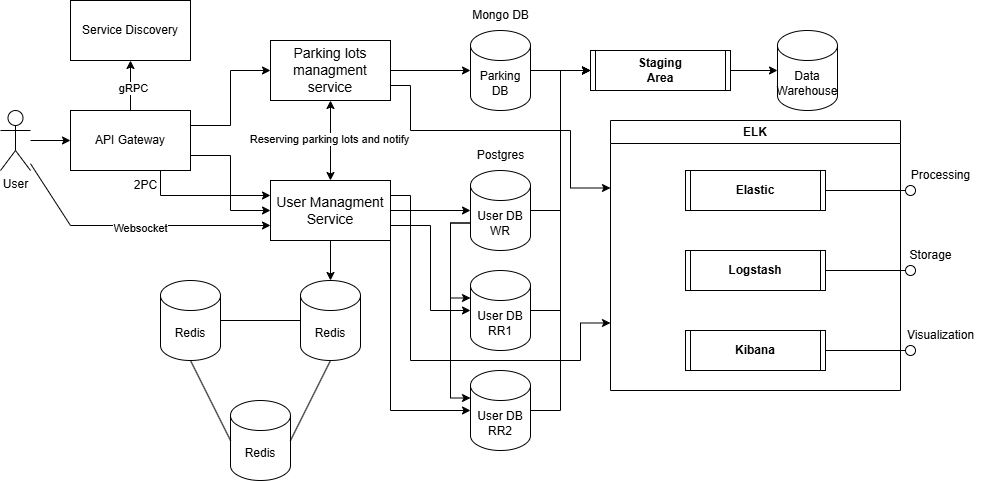

The diagram above was exported from draw.io. Its source (the exported page's mxGraphModel, read from the mxfile embedded in the PNG):
<mxGraphModel dx="1282" dy="578" grid="1" gridSize="10" guides="1" tooltips="1" connect="1" arrows="1" fold="1" page="1" pageScale="1" pageWidth="827" pageHeight="1169" math="0" shadow="0">
  <root>
    <mxCell id="0" />
    <mxCell id="1" parent="0" />
    <mxCell id="bXqahQfciL9KRYsee5qN-5" value="" style="edgeStyle=orthogonalEdgeStyle;rounded=0;orthogonalLoop=1;jettySize=auto;html=1;" parent="1" source="bXqahQfciL9KRYsee5qN-1" target="bXqahQfciL9KRYsee5qN-4" edge="1">
      <mxGeometry relative="1" as="geometry" />
    </mxCell>
    <mxCell id="bXqahQfciL9KRYsee5qN-1" value="User&lt;div&gt;&lt;br&gt;&lt;/div&gt;" style="shape=umlActor;verticalLabelPosition=bottom;verticalAlign=top;html=1;outlineConnect=0;" parent="1" vertex="1">
      <mxGeometry x="50" y="150" width="30" height="60" as="geometry" />
    </mxCell>
    <mxCell id="bXqahQfciL9KRYsee5qN-14" style="edgeStyle=orthogonalEdgeStyle;rounded=0;orthogonalLoop=1;jettySize=auto;html=1;exitX=1;exitY=0.25;exitDx=0;exitDy=0;entryX=0;entryY=0.5;entryDx=0;entryDy=0;" parent="1" source="bXqahQfciL9KRYsee5qN-4" target="bXqahQfciL9KRYsee5qN-12" edge="1">
      <mxGeometry relative="1" as="geometry" />
    </mxCell>
    <mxCell id="bXqahQfciL9KRYsee5qN-15" style="edgeStyle=orthogonalEdgeStyle;rounded=0;orthogonalLoop=1;jettySize=auto;html=1;exitX=1;exitY=0.75;exitDx=0;exitDy=0;entryX=0;entryY=0.5;entryDx=0;entryDy=0;" parent="1" source="bXqahQfciL9KRYsee5qN-4" target="bXqahQfciL9KRYsee5qN-13" edge="1">
      <mxGeometry relative="1" as="geometry" />
    </mxCell>
    <mxCell id="bXqahQfciL9KRYsee5qN-19" value="" style="edgeStyle=orthogonalEdgeStyle;rounded=0;orthogonalLoop=1;jettySize=auto;html=1;" parent="1" source="bXqahQfciL9KRYsee5qN-4" target="bXqahQfciL9KRYsee5qN-6" edge="1">
      <mxGeometry relative="1" as="geometry" />
    </mxCell>
    <mxCell id="bXqahQfciL9KRYsee5qN-21" value="gRPC" style="edgeLabel;html=1;align=center;verticalAlign=middle;resizable=0;points=[];" parent="bXqahQfciL9KRYsee5qN-19" connectable="0" vertex="1">
      <mxGeometry x="-0.072" y="-2" relative="1" as="geometry">
        <mxPoint as="offset" />
      </mxGeometry>
    </mxCell>
    <mxCell id="9wTMB2CrjVWaSTanSSyK-1" style="edgeStyle=orthogonalEdgeStyle;rounded=0;orthogonalLoop=1;jettySize=auto;html=1;exitX=0.75;exitY=1;exitDx=0;exitDy=0;entryX=0;entryY=0.25;entryDx=0;entryDy=0;" parent="1" source="bXqahQfciL9KRYsee5qN-4" target="bXqahQfciL9KRYsee5qN-13" edge="1">
      <mxGeometry relative="1" as="geometry" />
    </mxCell>
    <mxCell id="bXqahQfciL9KRYsee5qN-4" value="API Gateway" style="rounded=0;whiteSpace=wrap;html=1;" parent="1" vertex="1">
      <mxGeometry x="120" y="150" width="120" height="60" as="geometry" />
    </mxCell>
    <mxCell id="bXqahQfciL9KRYsee5qN-6" value="Service Discovery" style="rounded=0;whiteSpace=wrap;html=1;" parent="1" vertex="1">
      <mxGeometry x="120" y="40" width="120" height="60" as="geometry" />
    </mxCell>
    <mxCell id="bXqahQfciL9KRYsee5qN-23" value="" style="edgeStyle=orthogonalEdgeStyle;rounded=0;orthogonalLoop=1;jettySize=auto;html=1;" parent="1" source="bXqahQfciL9KRYsee5qN-12" target="bXqahQfciL9KRYsee5qN-22" edge="1">
      <mxGeometry relative="1" as="geometry" />
    </mxCell>
    <mxCell id="1C6tJgcutRG_p7wVz3l9-20" style="edgeStyle=orthogonalEdgeStyle;rounded=0;orthogonalLoop=1;jettySize=auto;html=1;exitX=1;exitY=0.75;exitDx=0;exitDy=0;entryX=0;entryY=0.25;entryDx=0;entryDy=0;" parent="1" source="bXqahQfciL9KRYsee5qN-12" target="1C6tJgcutRG_p7wVz3l9-16" edge="1">
      <mxGeometry relative="1" as="geometry">
        <Array as="points">
          <mxPoint x="460" y="125" />
          <mxPoint x="460" y="170" />
          <mxPoint x="620" y="170" />
          <mxPoint x="620" y="228" />
        </Array>
      </mxGeometry>
    </mxCell>
    <mxCell id="bXqahQfciL9KRYsee5qN-12" value="&lt;font style=&quot;font-size: 14px;&quot;&gt;Parking lots managment service&lt;/font&gt;" style="rounded=0;whiteSpace=wrap;html=1;" parent="1" vertex="1">
      <mxGeometry x="320" y="80" width="120" height="60" as="geometry" />
    </mxCell>
    <mxCell id="bXqahQfciL9KRYsee5qN-17" value="" style="edgeStyle=orthogonalEdgeStyle;rounded=0;orthogonalLoop=1;jettySize=auto;html=1;" parent="1" source="bXqahQfciL9KRYsee5qN-13" target="bXqahQfciL9KRYsee5qN-16" edge="1">
      <mxGeometry relative="1" as="geometry" />
    </mxCell>
    <mxCell id="bXqahQfciL9KRYsee5qN-25" value="" style="edgeStyle=orthogonalEdgeStyle;rounded=0;orthogonalLoop=1;jettySize=auto;html=1;" parent="1" source="bXqahQfciL9KRYsee5qN-13" target="bXqahQfciL9KRYsee5qN-24" edge="1">
      <mxGeometry relative="1" as="geometry" />
    </mxCell>
    <mxCell id="1C6tJgcutRG_p7wVz3l9-21" style="edgeStyle=orthogonalEdgeStyle;rounded=0;orthogonalLoop=1;jettySize=auto;html=1;exitX=1;exitY=0.25;exitDx=0;exitDy=0;entryX=0;entryY=0.75;entryDx=0;entryDy=0;" parent="1" source="bXqahQfciL9KRYsee5qN-13" target="1C6tJgcutRG_p7wVz3l9-16" edge="1">
      <mxGeometry relative="1" as="geometry">
        <Array as="points">
          <mxPoint x="460" y="235" />
          <mxPoint x="460" y="400" />
          <mxPoint x="630" y="400" />
          <mxPoint x="630" y="363" />
        </Array>
      </mxGeometry>
    </mxCell>
    <mxCell id="bXqahQfciL9KRYsee5qN-13" value="&lt;font style=&quot;font-size: 14px;&quot;&gt;User Managment Service&lt;/font&gt;" style="rounded=0;whiteSpace=wrap;html=1;" parent="1" vertex="1">
      <mxGeometry x="320" y="220" width="120" height="60" as="geometry" />
    </mxCell>
    <mxCell id="bXqahQfciL9KRYsee5qN-16" value="Redis" style="shape=cylinder3;whiteSpace=wrap;html=1;boundedLbl=1;backgroundOutline=1;size=15;" parent="1" vertex="1">
      <mxGeometry x="350" y="320" width="60" height="80" as="geometry" />
    </mxCell>
    <mxCell id="1C6tJgcutRG_p7wVz3l9-10" value="" style="edgeStyle=orthogonalEdgeStyle;rounded=0;orthogonalLoop=1;jettySize=auto;html=1;" parent="1" source="bXqahQfciL9KRYsee5qN-22" target="1C6tJgcutRG_p7wVz3l9-7" edge="1">
      <mxGeometry relative="1" as="geometry" />
    </mxCell>
    <mxCell id="bXqahQfciL9KRYsee5qN-22" value="Parking DB" style="shape=cylinder3;whiteSpace=wrap;html=1;boundedLbl=1;backgroundOutline=1;size=15;" parent="1" vertex="1">
      <mxGeometry x="520" y="70" width="60" height="80" as="geometry" />
    </mxCell>
    <mxCell id="1C6tJgcutRG_p7wVz3l9-11" style="edgeStyle=orthogonalEdgeStyle;rounded=0;orthogonalLoop=1;jettySize=auto;html=1;exitX=1;exitY=0.5;exitDx=0;exitDy=0;exitPerimeter=0;entryX=0;entryY=0.5;entryDx=0;entryDy=0;" parent="1" source="bXqahQfciL9KRYsee5qN-24" target="1C6tJgcutRG_p7wVz3l9-7" edge="1">
      <mxGeometry relative="1" as="geometry" />
    </mxCell>
    <mxCell id="bXqahQfciL9KRYsee5qN-24" value="User DB&lt;div&gt;WR&lt;/div&gt;" style="shape=cylinder3;whiteSpace=wrap;html=1;boundedLbl=1;backgroundOutline=1;size=15;" parent="1" vertex="1">
      <mxGeometry x="520" y="210" width="60" height="80" as="geometry" />
    </mxCell>
    <mxCell id="bXqahQfciL9KRYsee5qN-26" value="Mongo DB" style="text;html=1;align=center;verticalAlign=middle;resizable=0;points=[];autosize=1;strokeColor=none;fillColor=none;" parent="1" vertex="1">
      <mxGeometry x="510" y="40" width="80" height="30" as="geometry" />
    </mxCell>
    <mxCell id="bXqahQfciL9KRYsee5qN-27" value="Postgres" style="text;html=1;align=center;verticalAlign=middle;resizable=0;points=[];autosize=1;strokeColor=none;fillColor=none;" parent="1" vertex="1">
      <mxGeometry x="515" y="180" width="70" height="30" as="geometry" />
    </mxCell>
    <mxCell id="bXqahQfciL9KRYsee5qN-28" value="" style="endArrow=classic;html=1;rounded=0;entryX=0;entryY=0.75;entryDx=0;entryDy=0;" parent="1" source="bXqahQfciL9KRYsee5qN-1" target="bXqahQfciL9KRYsee5qN-13" edge="1">
      <mxGeometry width="50" height="50" relative="1" as="geometry">
        <mxPoint x="390" y="240" as="sourcePoint" />
        <mxPoint x="440" y="190" as="targetPoint" />
        <Array as="points">
          <mxPoint x="120" y="265" />
        </Array>
      </mxGeometry>
    </mxCell>
    <mxCell id="bXqahQfciL9KRYsee5qN-29" value="Websocket" style="edgeLabel;html=1;align=center;verticalAlign=middle;resizable=0;points=[];" parent="bXqahQfciL9KRYsee5qN-28" connectable="0" vertex="1">
      <mxGeometry x="0.0484" y="-2" relative="1" as="geometry">
        <mxPoint as="offset" />
      </mxGeometry>
    </mxCell>
    <mxCell id="bXqahQfciL9KRYsee5qN-32" value="" style="endArrow=classic;startArrow=classic;html=1;rounded=0;entryX=0.5;entryY=1;entryDx=0;entryDy=0;exitX=0.5;exitY=0;exitDx=0;exitDy=0;" parent="1" source="bXqahQfciL9KRYsee5qN-13" target="bXqahQfciL9KRYsee5qN-12" edge="1">
      <mxGeometry width="50" height="50" relative="1" as="geometry">
        <mxPoint x="390" y="240" as="sourcePoint" />
        <mxPoint x="440" y="190" as="targetPoint" />
      </mxGeometry>
    </mxCell>
    <mxCell id="bXqahQfciL9KRYsee5qN-33" value="Reserving parking lots and notify" style="edgeLabel;html=1;align=center;verticalAlign=middle;resizable=0;points=[];" parent="bXqahQfciL9KRYsee5qN-32" connectable="0" vertex="1">
      <mxGeometry x="0.055" y="2" relative="1" as="geometry">
        <mxPoint as="offset" />
      </mxGeometry>
    </mxCell>
    <mxCell id="1C6tJgcutRG_p7wVz3l9-14" style="edgeStyle=orthogonalEdgeStyle;rounded=0;orthogonalLoop=1;jettySize=auto;html=1;exitX=1;exitY=0.5;exitDx=0;exitDy=0;exitPerimeter=0;entryX=0;entryY=0.5;entryDx=0;entryDy=0;" parent="1" source="1C6tJgcutRG_p7wVz3l9-1" target="1C6tJgcutRG_p7wVz3l9-7" edge="1">
      <mxGeometry relative="1" as="geometry" />
    </mxCell>
    <mxCell id="1C6tJgcutRG_p7wVz3l9-1" value="User DB&lt;div&gt;RR1&lt;/div&gt;" style="shape=cylinder3;whiteSpace=wrap;html=1;boundedLbl=1;backgroundOutline=1;size=15;" parent="1" vertex="1">
      <mxGeometry x="520" y="310" width="60" height="80" as="geometry" />
    </mxCell>
    <mxCell id="1C6tJgcutRG_p7wVz3l9-15" style="edgeStyle=orthogonalEdgeStyle;rounded=0;orthogonalLoop=1;jettySize=auto;html=1;exitX=1;exitY=0.5;exitDx=0;exitDy=0;exitPerimeter=0;entryX=0;entryY=0.5;entryDx=0;entryDy=0;" parent="1" source="1C6tJgcutRG_p7wVz3l9-2" target="1C6tJgcutRG_p7wVz3l9-7" edge="1">
      <mxGeometry relative="1" as="geometry" />
    </mxCell>
    <mxCell id="1C6tJgcutRG_p7wVz3l9-2" value="User DB&lt;div&gt;RR2&lt;/div&gt;" style="shape=cylinder3;whiteSpace=wrap;html=1;boundedLbl=1;backgroundOutline=1;size=15;" parent="1" vertex="1">
      <mxGeometry x="520" y="410" width="60" height="80" as="geometry" />
    </mxCell>
    <mxCell id="1C6tJgcutRG_p7wVz3l9-3" value="" style="edgeStyle=orthogonalEdgeStyle;rounded=0;orthogonalLoop=1;jettySize=auto;html=1;exitX=1;exitY=1;exitDx=0;exitDy=0;entryX=0;entryY=0.5;entryDx=0;entryDy=0;entryPerimeter=0;" parent="1" source="bXqahQfciL9KRYsee5qN-13" target="1C6tJgcutRG_p7wVz3l9-2" edge="1">
      <mxGeometry relative="1" as="geometry">
        <mxPoint x="450" y="260" as="sourcePoint" />
        <mxPoint x="530" y="260" as="targetPoint" />
      </mxGeometry>
    </mxCell>
    <mxCell id="1C6tJgcutRG_p7wVz3l9-4" value="" style="edgeStyle=orthogonalEdgeStyle;rounded=0;orthogonalLoop=1;jettySize=auto;html=1;exitX=1;exitY=0.75;exitDx=0;exitDy=0;entryX=0;entryY=0.5;entryDx=0;entryDy=0;entryPerimeter=0;" parent="1" source="bXqahQfciL9KRYsee5qN-13" target="1C6tJgcutRG_p7wVz3l9-1" edge="1">
      <mxGeometry relative="1" as="geometry">
        <mxPoint x="460" y="270" as="sourcePoint" />
        <mxPoint x="540" y="270" as="targetPoint" />
      </mxGeometry>
    </mxCell>
    <mxCell id="1C6tJgcutRG_p7wVz3l9-5" value="" style="edgeStyle=orthogonalEdgeStyle;rounded=0;orthogonalLoop=1;jettySize=auto;html=1;exitX=0;exitY=0;exitDx=0;exitDy=52.5;exitPerimeter=0;entryX=0;entryY=0;entryDx=0;entryDy=27.5;entryPerimeter=0;" parent="1" source="bXqahQfciL9KRYsee5qN-24" target="1C6tJgcutRG_p7wVz3l9-1" edge="1">
      <mxGeometry relative="1" as="geometry">
        <mxPoint x="470" y="280" as="sourcePoint" />
        <mxPoint x="550" y="280" as="targetPoint" />
      </mxGeometry>
    </mxCell>
    <mxCell id="1C6tJgcutRG_p7wVz3l9-6" value="" style="edgeStyle=orthogonalEdgeStyle;rounded=0;orthogonalLoop=1;jettySize=auto;html=1;exitX=0;exitY=0;exitDx=0;exitDy=52.5;exitPerimeter=0;entryX=0;entryY=0;entryDx=0;entryDy=27.5;entryPerimeter=0;" parent="1" source="bXqahQfciL9KRYsee5qN-24" target="1C6tJgcutRG_p7wVz3l9-2" edge="1">
      <mxGeometry relative="1" as="geometry">
        <mxPoint x="480" y="290" as="sourcePoint" />
        <mxPoint x="560" y="290" as="targetPoint" />
      </mxGeometry>
    </mxCell>
    <mxCell id="1C6tJgcutRG_p7wVz3l9-9" value="" style="edgeStyle=orthogonalEdgeStyle;rounded=0;orthogonalLoop=1;jettySize=auto;html=1;" parent="1" source="1C6tJgcutRG_p7wVz3l9-7" target="1C6tJgcutRG_p7wVz3l9-8" edge="1">
      <mxGeometry relative="1" as="geometry" />
    </mxCell>
    <mxCell id="1C6tJgcutRG_p7wVz3l9-7" value="&lt;div&gt;&lt;span style=&quot;background-color: initial;&quot;&gt;Staging Area&lt;/span&gt;&lt;/div&gt;" style="shape=process2;fixedSize=1;size=5;fontStyle=1;html=1;whiteSpace=wrap;" parent="1" vertex="1">
      <mxGeometry x="640" y="90" width="140" height="40" as="geometry" />
    </mxCell>
    <mxCell id="1C6tJgcutRG_p7wVz3l9-8" value="Data Warehouse" style="shape=cylinder3;whiteSpace=wrap;html=1;boundedLbl=1;backgroundOutline=1;size=15;" parent="1" vertex="1">
      <mxGeometry x="827" y="70" width="60" height="80" as="geometry" />
    </mxCell>
    <mxCell id="1C6tJgcutRG_p7wVz3l9-16" value="ELK" style="swimlane;whiteSpace=wrap;html=1;" parent="1" vertex="1">
      <mxGeometry x="660" y="160" width="290" height="270" as="geometry" />
    </mxCell>
    <mxCell id="1C6tJgcutRG_p7wVz3l9-17" value="Elastic" style="shape=process2;fixedSize=1;size=5;fontStyle=1;html=1;whiteSpace=wrap;" parent="1C6tJgcutRG_p7wVz3l9-16" vertex="1">
      <mxGeometry x="75" y="50" width="140" height="40" as="geometry" />
    </mxCell>
    <mxCell id="1C6tJgcutRG_p7wVz3l9-18" value="&lt;div&gt;&lt;span style=&quot;background-color: initial;&quot;&gt;Logstash&lt;/span&gt;&lt;/div&gt;" style="shape=process2;fixedSize=1;size=5;fontStyle=1;html=1;whiteSpace=wrap;" parent="1C6tJgcutRG_p7wVz3l9-16" vertex="1">
      <mxGeometry x="75" y="130" width="140" height="40" as="geometry" />
    </mxCell>
    <mxCell id="1C6tJgcutRG_p7wVz3l9-19" value="&lt;div&gt;&lt;span style=&quot;background-color: initial;&quot;&gt;Kibana&lt;/span&gt;&lt;/div&gt;" style="shape=process2;fixedSize=1;size=5;fontStyle=1;html=1;whiteSpace=wrap;" parent="1C6tJgcutRG_p7wVz3l9-16" vertex="1">
      <mxGeometry x="75" y="210" width="140" height="40" as="geometry" />
    </mxCell>
    <mxCell id="1C6tJgcutRG_p7wVz3l9-25" value="" style="rounded=0;orthogonalLoop=1;jettySize=auto;html=1;endArrow=oval;endFill=0;sketch=0;sourcePerimeterSpacing=0;targetPerimeterSpacing=0;endSize=10;exitX=1;exitY=0.5;exitDx=0;exitDy=0;" parent="1" source="1C6tJgcutRG_p7wVz3l9-17" edge="1">
      <mxGeometry relative="1" as="geometry">
        <mxPoint x="790" y="215" as="sourcePoint" />
        <mxPoint x="960" y="230" as="targetPoint" />
      </mxGeometry>
    </mxCell>
    <mxCell id="1C6tJgcutRG_p7wVz3l9-26" value="" style="ellipse;whiteSpace=wrap;html=1;align=center;aspect=fixed;fillColor=none;strokeColor=none;resizable=0;perimeter=centerPerimeter;rotatable=0;allowArrows=0;points=[];outlineConnect=1;" parent="1" vertex="1">
      <mxGeometry x="805" y="210" width="10" height="10" as="geometry" />
    </mxCell>
    <mxCell id="1C6tJgcutRG_p7wVz3l9-27" value="" style="rounded=0;orthogonalLoop=1;jettySize=auto;html=1;endArrow=oval;endFill=0;sketch=0;sourcePerimeterSpacing=0;targetPerimeterSpacing=0;endSize=10;exitX=1;exitY=0.5;exitDx=0;exitDy=0;" parent="1" source="1C6tJgcutRG_p7wVz3l9-18" edge="1">
      <mxGeometry relative="1" as="geometry">
        <mxPoint x="885" y="240" as="sourcePoint" />
        <mxPoint x="960" y="310" as="targetPoint" />
      </mxGeometry>
    </mxCell>
    <mxCell id="1C6tJgcutRG_p7wVz3l9-28" value="" style="rounded=0;orthogonalLoop=1;jettySize=auto;html=1;endArrow=oval;endFill=0;sketch=0;sourcePerimeterSpacing=0;targetPerimeterSpacing=0;endSize=10;exitX=1;exitY=0.5;exitDx=0;exitDy=0;" parent="1" source="1C6tJgcutRG_p7wVz3l9-19" edge="1">
      <mxGeometry relative="1" as="geometry">
        <mxPoint x="895" y="250" as="sourcePoint" />
        <mxPoint x="960" y="390" as="targetPoint" />
      </mxGeometry>
    </mxCell>
    <mxCell id="1C6tJgcutRG_p7wVz3l9-29" value="Processing" style="text;html=1;align=center;verticalAlign=middle;resizable=0;points=[];autosize=1;strokeColor=none;fillColor=none;" parent="1" vertex="1">
      <mxGeometry x="950" y="200" width="80" height="30" as="geometry" />
    </mxCell>
    <mxCell id="1C6tJgcutRG_p7wVz3l9-31" value="Storage" style="text;html=1;align=center;verticalAlign=middle;resizable=0;points=[];autosize=1;strokeColor=none;fillColor=none;" parent="1" vertex="1">
      <mxGeometry x="945" y="280" width="70" height="30" as="geometry" />
    </mxCell>
    <mxCell id="1C6tJgcutRG_p7wVz3l9-32" value="Visualization" style="text;html=1;align=center;verticalAlign=middle;resizable=0;points=[];autosize=1;strokeColor=none;fillColor=none;" parent="1" vertex="1">
      <mxGeometry x="945" y="360" width="90" height="30" as="geometry" />
    </mxCell>
    <mxCell id="9wTMB2CrjVWaSTanSSyK-2" value="2PC" style="text;html=1;align=center;verticalAlign=middle;resizable=0;points=[];autosize=1;strokeColor=none;fillColor=none;" parent="1" vertex="1">
      <mxGeometry x="170" y="210" width="50" height="30" as="geometry" />
    </mxCell>
    <mxCell id="mIurLWtsDxVnjKUmo1va-1" value="Redis" style="shape=cylinder3;whiteSpace=wrap;html=1;boundedLbl=1;backgroundOutline=1;size=15;" vertex="1" parent="1">
      <mxGeometry x="210" y="320" width="60" height="80" as="geometry" />
    </mxCell>
    <mxCell id="mIurLWtsDxVnjKUmo1va-2" value="&lt;div&gt;&lt;span style=&quot;background-color: initial;&quot;&gt;Redis&lt;/span&gt;&lt;/div&gt;" style="shape=cylinder3;whiteSpace=wrap;html=1;boundedLbl=1;backgroundOutline=1;size=15;" vertex="1" parent="1">
      <mxGeometry x="280" y="440" width="60" height="80" as="geometry" />
    </mxCell>
    <mxCell id="mIurLWtsDxVnjKUmo1va-4" value="" style="endArrow=none;html=1;rounded=0;exitX=0;exitY=0.5;exitDx=0;exitDy=0;exitPerimeter=0;entryX=1;entryY=0.5;entryDx=0;entryDy=0;entryPerimeter=0;" edge="1" parent="1" source="bXqahQfciL9KRYsee5qN-16" target="mIurLWtsDxVnjKUmo1va-1">
      <mxGeometry width="50" height="50" relative="1" as="geometry">
        <mxPoint x="630" y="330" as="sourcePoint" />
        <mxPoint x="680" y="280" as="targetPoint" />
      </mxGeometry>
    </mxCell>
    <mxCell id="mIurLWtsDxVnjKUmo1va-5" value="" style="endArrow=none;html=1;rounded=0;exitX=0.5;exitY=1;exitDx=0;exitDy=0;exitPerimeter=0;entryX=0;entryY=0.5;entryDx=0;entryDy=0;entryPerimeter=0;" edge="1" parent="1" source="mIurLWtsDxVnjKUmo1va-1" target="mIurLWtsDxVnjKUmo1va-2">
      <mxGeometry width="50" height="50" relative="1" as="geometry">
        <mxPoint x="630" y="330" as="sourcePoint" />
        <mxPoint x="680" y="280" as="targetPoint" />
      </mxGeometry>
    </mxCell>
    <mxCell id="mIurLWtsDxVnjKUmo1va-6" value="" style="endArrow=none;html=1;rounded=0;exitX=1;exitY=0.5;exitDx=0;exitDy=0;exitPerimeter=0;entryX=0.5;entryY=1;entryDx=0;entryDy=0;entryPerimeter=0;" edge="1" parent="1" source="mIurLWtsDxVnjKUmo1va-2" target="bXqahQfciL9KRYsee5qN-16">
      <mxGeometry width="50" height="50" relative="1" as="geometry">
        <mxPoint x="630" y="330" as="sourcePoint" />
        <mxPoint x="680" y="280" as="targetPoint" />
      </mxGeometry>
    </mxCell>
  </root>
</mxGraphModel>